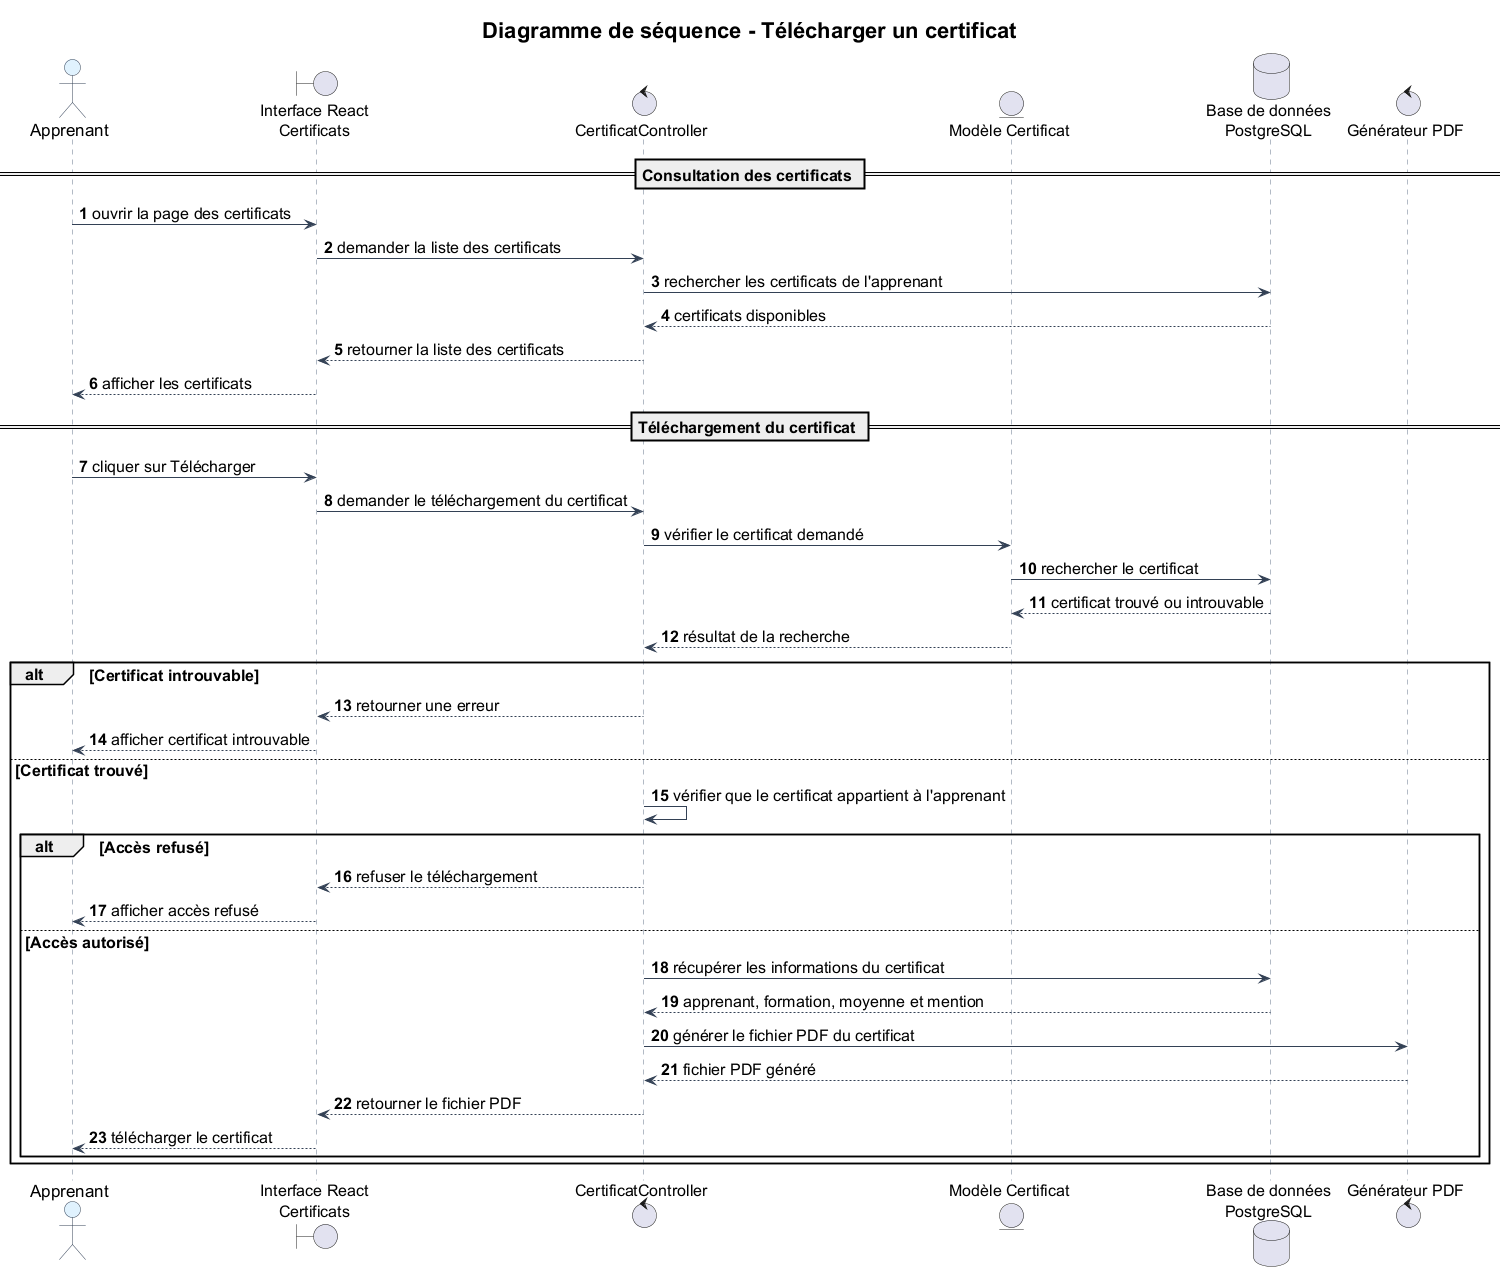

The diagram above was rendered by PlantUML. Its source (embedded in the PNG):
@startuml
title Diagramme de séquence - Télécharger un certificat

skinparam backgroundColor #FFFFFF
skinparam defaultFontSize 16
skinparam titleFontSize 22

skinparam sequence {
  ArrowColor #334155
  LifeLineBorderColor #64748B
  LifeLineBackgroundColor #F8FAFC

  ParticipantBorderColor #334155
  ParticipantBackgroundColor #F1F5F9
  ParticipantFontSize 17

  ActorBorderColor #334155
  ActorBackgroundColor #E0F2FE
  ActorFontSize 17

  DatabaseBorderColor #334155
  DatabaseBackgroundColor #ECFDF5
  DatabaseFontSize 17

  ArrowFontSize 16
  NoteFontSize 16
}

autonumber

actor "Apprenant" as Apprenant
boundary "Interface React\nCertificats" as Interface
control "CertificatController" as CertificatController
entity "Modèle Certificat" as Certificat
database "Base de données\nPostgreSQL" as DB
control "Générateur PDF" as PdfService

== Consultation des certificats ==

Apprenant -> Interface : ouvrir la page des certificats
Interface -> CertificatController : demander la liste des certificats
CertificatController -> DB : rechercher les certificats de l'apprenant
DB --> CertificatController : certificats disponibles
CertificatController --> Interface : retourner la liste des certificats
Interface --> Apprenant : afficher les certificats

== Téléchargement du certificat ==

Apprenant -> Interface : cliquer sur Télécharger
Interface -> CertificatController : demander le téléchargement du certificat

CertificatController -> Certificat : vérifier le certificat demandé
Certificat -> DB : rechercher le certificat
DB --> Certificat : certificat trouvé ou introuvable
Certificat --> CertificatController : résultat de la recherche

alt Certificat introuvable
    CertificatController --> Interface : retourner une erreur
    Interface --> Apprenant : afficher certificat introuvable
else Certificat trouvé
    CertificatController -> CertificatController : vérifier que le certificat appartient à l'apprenant

    alt Accès refusé
        CertificatController --> Interface : refuser le téléchargement
        Interface --> Apprenant : afficher accès refusé
    else Accès autorisé
        CertificatController -> DB : récupérer les informations du certificat
        DB --> CertificatController : apprenant, formation, moyenne et mention

        CertificatController -> PdfService : générer le fichier PDF du certificat
        PdfService --> CertificatController : fichier PDF généré

        CertificatController --> Interface : retourner le fichier PDF
        Interface --> Apprenant : télécharger le certificat
    end
end

@enduml